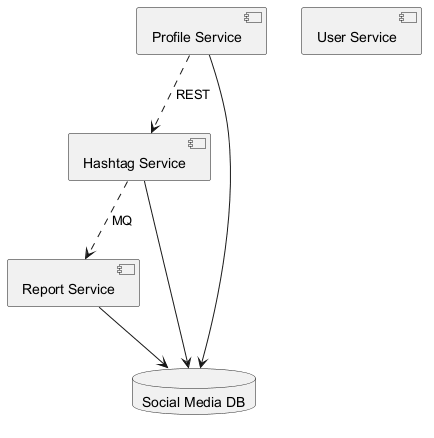

The diagram above was rendered by PlantUML. Its source (embedded in the PNG):
@startuml

component "Report Service" as C_ReportService
component "User Service" as C_UserService
component "Profile Service" as C_ProfileService
component "Hashtag Service" as C_HashtagService
database "Social Media DB" as DB_social_media
C_ReportService --> DB_social_media
C_ProfileService --> DB_social_media
C_HashtagService --> DB_social_media
C_HashtagService ..> C_ReportService : MQ
C_ProfileService ..> C_HashtagService : REST
@enduml